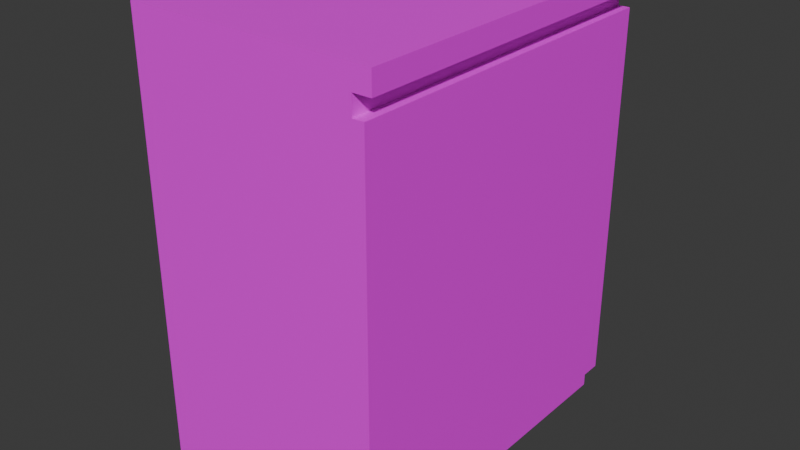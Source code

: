 # Source: medium_electrical_box.blend  (saved by Blender 4.3.34; exported with 4.5.12 LTS)
import bpy
from mathutils import Matrix  # noqa: F401  (used for matrix-valued properties, if any)

bpy.ops.wm.read_factory_settings(use_empty=True)
scene = bpy.context.scene
scene.name = 'Scene'

# ---- collections
col_collection = bpy.data.collections.new('Collection'); scene.collection.children.link(col_collection)

# ---- images (referenced by path relative to the original .blend; pixels are not part of the script)
import os
ASSET_DIR = os.environ.get("B2B_ASSET_DIR", "")  # directory of the original .blend (textures are referenced by path, not embedded)
HERE = os.path.dirname(os.path.abspath(__file__))  # packed textures are extracted next to this script under _unpacked/

def load_image(name, relpath, width, height, colorspace="sRGB"):
    """Load a texture the original file referenced (path relative to the .blend, or extracted next to this script)."""
    p = next((c for c in (os.path.join(HERE, relpath), os.path.join(ASSET_DIR, relpath)) if relpath and os.path.exists(c)), "")
    if p:
        img = bpy.data.images.load(p, check_existing=True)
        img.name = name
    else:  # same state as the original file: an image datablock whose file is absent (Cycles renders it pink)
        img = bpy.data.images.new(name, width, height)
        img.source = "FILE"
        img.filepath = "//" + (relpath or name)
    img.colorspace_settings.name = colorspace
    return img
img_image_0_jpg = load_image('Image_0.jpg', 'textures/Image_0.jpg', 1024, 1024, 'sRGB')

# ---- materials (node trees are filled in below, after node groups)
mat_electrical_box_chrome = bpy.data.materials.new('electrical_box_chrome')

# ---- material node trees
mat_electrical_box_chrome.use_nodes = True; mat_electrical_box_chrome.node_tree.nodes.clear()
_N = mat_electrical_box_chrome.node_tree.nodes; _L = mat_electrical_box_chrome.node_tree.links
n0 = _N.new('ShaderNodeBsdfPrincipled'); n0.name = 'Principled BSDF'; n0.location = (10, 300)
n1 = _N.new('ShaderNodeOutputMaterial'); n1.name = 'Material Output'; n1.location = (300, 300)
n2 = _N.new('ShaderNodeTexImage'); n2.name = 'Image Texture'; n2.location = (-390, 373)
n2.label = 'BASE COLOR'
n2.image = img_image_0_jpg
_L.new(n0.outputs[0], n1.inputs[0])
_L.new(n2.outputs[0], n0.inputs[0])
n1.is_active_output = True

# ---- world
world_world = bpy.data.worlds.new('World'); scene.world = world_world
world_world.use_nodes = True; world_world.node_tree.nodes.clear()
_N = world_world.node_tree.nodes; _L = world_world.node_tree.links
n0 = _N.new('ShaderNodeOutputWorld'); n0.name = 'World Output'; n0.location = (300, 300)
n1 = _N.new('ShaderNodeBackground'); n1.name = 'Background'; n1.location = (10, 300)
n1.inputs[0].default_value = (0.05088, 0.05088, 0.05088, 1.0)
_L.new(n1.outputs[0], n0.inputs[0])
n0.is_active_output = True
world_world.color = (0.05088, 0.05088, 0.05088)
world_world.sun_shadow_jitter_overblur = 0.0

# ---- meshes
me_trashcans_electrical_boxes_vis_003_electrical_box_chrome_0 = bpy.data.meshes.new('trashcans_electrical_boxes_vis.003_electrical_box_chrome_0')
me_trashcans_electrical_boxes_vis_003_electrical_box_chrome_0.from_pydata([(0.2486, -0.2566, 0.4632), (0.2486, -0.2566, 0.5406), (0.2486, -0.6525, 0.4632), (-0.6585, -0.6525, 0.5406), (0.1821, -0.6525, 0.5406), (-0.6585, 0.2632, 0.4593), (-0.6585, 0.6469, 0.395), (0.2231, -0.6525, 0.5406), (0.2231, -0.6525, 0.4632), (0.2486, -0.6525, 0.5406), (0.1821, -0.2566, 0.395), (0.1821, -0.2566, 0.4632), (0.1821, -0.6525, 0.4632), (0.1821, -0.6525, 0.395), (0.1821, 0.6469, -1.105), (-0.6585, 0.6469, -1.105), (0.1821, 0.6469, -1.001), (0.1821, 0.6469, 0.2018), (-0.6585, 0.6469, 0.2018), (0.1821, 0.6469, 0.395), (0.2231, -0.6525, 0.2018), (0.2231, -0.6525, 0.395), (0.1821, -0.6525, 0.2018), (0.2486, 0.6469, 0.4632), (0.2231, 0.6469, 0.4632), (0.2231, 0.6469, 0.5406), (-0.6585, -0.6525, 0.2018), (-0.6585, 0.2632, -1.105), (-0.6585, 0.6469, -1.001), (-0.6585, 0.6469, 0.459), (0.1821, -0.2566, -1.001), (0.2231, -0.6525, -1.001), (0.1821, 0.2632, -1.105), (0.1821, 0.2632, -1.001), (0.2231, -0.2566, 0.395), (0.2486, 0.2632, 0.4632), (0.1821, 0.2632, 0.4632), (0.1821, 0.6469, 0.4632), (0.2231, -0.2566, -1.001), (0.2231, -0.2566, -0.06254), (0.1821, -0.6525, -0.06254), (0.1821, 0.6469, -0.06254), (0.2231, -0.6525, -0.06254), (-0.6585, 0.6469, -0.06254), (-0.6585, -0.6525, -0.06254), (-0.6585, -0.6525, -1.001), (0.2231, 0.2632, 0.2018), (0.1821, -0.6525, -1.105), (0.1821, -0.2566, -1.105), (0.1821, -0.6525, -1.001), (0.2231, 0.2632, -1.001), (-0.6585, -0.6525, -1.105), (-0.6585, -0.2566, -1.105), (-0.6585, -0.6525, 0.395), (0.2486, 0.2632, 0.5406), (0.1821, 0.2632, 0.395), (0.2231, 0.2632, 0.395), (-0.6585, -0.6525, 0.4601), (-0.6585, -0.2566, 0.4598), (-0.6585, 0.2632, 0.5406), (-0.6585, -0.2566, 0.5406), (0.1821, 0.6469, 0.5406), (-0.6585, 0.6469, 0.5406), (0.2486, 0.6469, 0.5406), (0.2231, 0.6469, -1.001), (0.2231, 0.6469, 0.2018), (0.2231, 0.6469, 0.395), (0.2231, 0.6469, -0.06254), (0.2231, 0.2632, -0.06254), (0.2231, -0.2566, 0.2018)], [], [(11, 12, 13, 10, 55, 19, 37, 36), (20, 21, 13), (20, 13, 22), (23, 24, 37, 29, 62, 61, 25, 63), (36, 37, 23, 35, 0, 2, 12, 11), (16, 28, 43, 18, 6, 29, 37, 19, 17, 41), (30, 38, 31), (30, 31, 49), (47, 48, 32, 14, 16, 33, 30, 49), (49, 40, 22, 13, 53, 26, 44, 45), (31, 42, 40), (31, 40, 49), (47, 49, 45, 51), (64, 16, 41, 17, 19, 66, 65, 67), (42, 20, 22), (42, 22, 40), (67, 65, 46, 69, 20, 42, 39, 68), (14, 15, 28, 16), (65, 66, 56, 34, 21, 20, 69, 46), (33, 50, 38), (33, 38, 30), (60, 59, 62, 29, 5, 58, 57, 3), (9, 54, 1), (13, 12, 57, 53), (16, 64, 50), (16, 50, 33), (39, 42, 31, 38, 50, 64, 67, 68), (1, 9, 2, 0, 35, 23, 63), (60, 59, 62, 61, 25, 63, 54, 9, 7, 4, 3), (54, 1, 63), (4, 3, 57, 12, 8, 2, 9, 7), (28, 15, 27, 52, 51, 45, 44, 26, 53, 57, 58, 5, 29, 6, 18, 43), (10, 13, 21, 34, 56, 66, 19, 55)])
_uv = me_trashcans_electrical_boxes_vis_003_electrical_box_chrome_0.uv_layers.new(name='UVMap')
_uv.uv.foreach_set('vector', [0.2035, 0.04573, 0.006537, 0.04573, 0.006537, 0.07963, 0.2035, 0.07963, 0.4621, 0.07963, 0.653, 0.07963, 0.653, 0.04573, 0.4621, 0.04573, 0.9834, 0.1293, 0.9834, 0.05843, 0.9701, 0.05843, 0.9834, 0.1293, 0.9701, 0.05843, 0.9701, 0.1293, 0.9945, 0.03345, 0.9851, 0.03345, 0.9701, 0.03345, 0.6619, 0.03498, 0.6619, 0.005063, 0.9701, 0.005063, 0.9851, 0.005063, 0.9945, 0.005063, 0.455, 0.05819, 0.628, 0.05819, 0.628, 0.045, 0.455, 0.045, 0.2207, 0.045, 0.04228, 0.045, 0.04228, 0.05819, 0.2207, 0.05819, 0.9701, 0.5704, 0.6619, 0.5704, 0.6619, 0.2262, 0.6619, 0.1293, 0.6619, 0.05843, 0.6619, 0.03498, 0.9701, 0.03345, 0.9701, 0.05843, 0.9701, 0.1293, 0.9701, 0.2262, 0.1418, 0.3027, 0.1636, 0.3027, 0.1636, 0.09251, 0.1418, 0.3027, 0.1636, 0.09251, 0.1418, 0.09251, 0.6644, 0.04246, 0.6644, 0.2163, 0.6644, 0.4445, 0.6644, 0.6129, 0.7101, 0.6129, 0.7101, 0.4445, 0.7101, 0.2163, 0.7101, 0.04246, 0.9701, 0.5704, 0.9701, 0.2262, 0.9701, 0.1293, 0.9701, 0.05843, 0.6619, 0.05843, 0.6619, 0.1293, 0.6619, 0.2262, 0.6619, 0.5704, 0.9834, 0.5704, 0.9834, 0.2262, 0.9701, 0.2262, 0.9834, 0.5704, 0.9701, 0.2262, 0.9701, 0.5704, 0.9701, 0.6085, 0.9701, 0.5704, 0.6619, 0.5704, 0.6619, 0.6085, 0.9851, 0.5704, 0.9701, 0.5704, 0.9701, 0.2262, 0.9701, 0.1293, 0.9701, 0.05843, 0.9851, 0.05843, 0.9851, 0.1293, 0.9851, 0.2262, 0.9834, 0.2262, 0.9834, 0.1293, 0.9701, 0.1293, 0.9834, 0.2262, 0.9701, 0.1293, 0.9701, 0.2262, 0.655, 0.3151, 0.655, 0.1822, 0.462, 0.1822, 0.2005, 0.1822, 0.001445, 0.1822, 0.001445, 0.3151, 0.2005, 0.3151, 0.462, 0.3151, 0.9701, 0.6085, 0.6619, 0.6085, 0.6619, 0.5704, 0.9701, 0.5704, 0.655, 0.1822, 0.655, 0.085, 0.462, 0.085, 0.2005, 0.085, 0.001445, 0.085, 0.001445, 0.1822, 0.2005, 0.1822, 0.462, 0.1822, 0.1418, 0.5787, 0.1636, 0.5787, 0.1636, 0.3027, 0.1418, 0.5787, 0.1636, 0.3027, 0.1418, 0.3027, 0.4506, 0.006465, 0.1948, 0.006465, 0.005999, 0.006465, 0.005999, 0.04661, 0.1948, 0.04646, 0.4506, 0.04624, 0.6454, 0.04608, 0.6454, 0.006465, 0.5433, 0.3168, 0.2799, 0.3168, 0.4294, 0.3168, 0.9701, 0.05843, 0.9701, 0.03345, 0.6619, 0.03458, 0.6619, 0.05843, 0.1418, 0.7825, 0.1636, 0.7825, 0.1636, 0.5787, 0.1418, 0.7825, 0.1636, 0.5787, 0.1418, 0.5787, 0.2005, 0.3151, 0.001445, 0.3151, 0.001445, 0.7873, 0.2005, 0.7873, 0.462, 0.7873, 0.655, 0.7873, 0.655, 0.3151, 0.462, 0.3151, 0.2008, 0.003278, 0.002635, 0.003278, 0.002635, 0.04204, 0.2008, 0.04204, 0.461, 0.04204, 0.6531, 0.04204, 0.6531, 0.003278, 0.4294, 0.5777, 0.2799, 0.5777, 0.1695, 0.5777, 0.1695, 0.3359, 0.1695, 0.3241, 0.1695, 0.3168, 0.2799, 0.3168, 0.5433, 0.3168, 0.5433, 0.3241, 0.5433, 0.3359, 0.5433, 0.5777, 0.461, 0.003278, 0.2008, 0.003278, 0.6531, 0.003278, 0.9701, 0.005063, 0.6619, 0.005063, 0.6619, 0.03458, 0.9701, 0.03345, 0.9851, 0.03345, 0.9945, 0.03345, 0.9945, 0.005063, 0.9851, 0.005063, 0.9622, 0.2637, 0.9622, 0.2403, 0.8758, 0.2403, 0.7587, 0.2403, 0.6696, 0.2403, 0.6696, 0.2637, 0.6696, 0.4751, 0.6696, 0.5346, 0.6696, 0.5781, 0.6696, 0.5927, 0.7587, 0.5927, 0.8758, 0.5926, 0.9622, 0.5925, 0.9622, 0.5781, 0.9622, 0.5346, 0.9622, 0.4751, 0.1464, 0.302, 0.1464, 0.09063, 0.1245, 0.09063, 0.1245, 0.302, 0.1245, 0.5795, 0.1245, 0.7844, 0.1464, 0.7844, 0.1464, 0.5795])
me_trashcans_electrical_boxes_vis_003_electrical_box_chrome_0.materials.append(mat_electrical_box_chrome)
me_trashcans_electrical_boxes_vis_003_electrical_box_chrome_0.update()
me_trashcans_electrical_boxes_vis_003_electrical_box_chrome_0.normals_split_custom_set([tuple(v) for v in zip(*[iter([1.0, -6.863e-09, 0.0, 1.0, -6.863e-09, 0.0, 1.0, -6.863e-09, 0.0, 1.0, -6.863e-09, 0.0, 1.0, -6.863e-09, 0.0, 1.0, -6.863e-09, 0.0, 1.0, -6.863e-09, 0.0, 1.0, -6.863e-09, 0.0, 0.0, -1.0, 0.0, 0.0, -1.0, 0.0, 0.0, -1.0, 0.0, 0.0, -1.0, 0.0, 0.0, -1.0, 0.0, 0.0, -1.0, 0.0, -1.859e-06, 1.0, -1.035e-07, -1.859e-06, 1.0, -1.035e-07, -1.859e-06, 1.0, -1.035e-07, -1.859e-06, 1.0, -1.035e-07, -1.859e-06, 1.0, -1.035e-07, -1.859e-06, 1.0, -1.035e-07, -1.859e-06, 1.0, -1.035e-07, -1.859e-06, 1.0, -1.035e-07, -1.723e-07, -4.587e-08, -1.0, -1.723e-07, -4.587e-08, -1.0, -1.723e-07, -4.587e-08, -1.0, -1.723e-07, -4.587e-08, -1.0, -1.723e-07, -4.587e-08, -1.0, -1.723e-07, -4.587e-08, -1.0, -1.723e-07, -4.587e-08, -1.0, -1.723e-07, -4.587e-08, -1.0, 0.0, 1.0, -4.849e-08, 0.0, 1.0, -4.849e-08, 0.0, 1.0, -4.849e-08, 0.0, 1.0, -4.849e-08, 0.0, 1.0, -4.849e-08, 0.0, 1.0, -4.849e-08, 0.0, 1.0, -4.849e-08, 0.0, 1.0, -4.849e-08, 0.0, 1.0, -4.849e-08, 0.0, 1.0, -4.849e-08, 0.0, 0.0, -1.0, 0.0, 0.0, -1.0, 0.0, 0.0, -1.0, 0.0, 0.0, -1.0, 0.0, 0.0, -1.0, 0.0, 0.0, -1.0, 1.0, 6.62e-07, 8.418e-13, 1.0, 6.62e-07, 8.418e-13, 1.0, 6.62e-07, 8.418e-13, 1.0, 6.62e-07, 8.418e-13, 1.0, 6.62e-07, 8.418e-13, 1.0, 6.62e-07, 8.418e-13, 1.0, 6.62e-07, 8.418e-13, 1.0, 6.62e-07, 8.418e-13, -4.768e-08, -1.0, 1.016e-07, -4.768e-08, -1.0, 1.016e-07, -4.768e-08, -1.0, 1.016e-07, -4.768e-08, -1.0, 1.016e-07, -4.768e-08, -1.0, 1.016e-07, -4.768e-08, -1.0, 1.016e-07, -4.768e-08, -1.0, 1.016e-07, -4.768e-08, -1.0, 1.016e-07, 0.0, -1.0, 2.899e-07, 0.0, -1.0, 2.899e-07, 0.0, -1.0, 2.899e-07, 0.0, -1.0, 2.464e-07, 0.0, -1.0, 2.464e-07, 0.0, -1.0, 2.464e-07, -7.091e-08, -1.0, -1.365e-06, -7.091e-08, -1.0, -1.365e-06, -7.091e-08, -1.0, -1.365e-06, -7.091e-08, -1.0, -1.365e-06, 6.197e-14, 1.0, -9.747e-08, 6.197e-14, 1.0, -9.747e-08, 6.197e-14, 1.0, -9.747e-08, 6.197e-14, 1.0, -9.747e-08, 6.197e-14, 1.0, -9.747e-08, 6.197e-14, 1.0, -9.747e-08, 6.197e-14, 1.0, -9.747e-08, 6.197e-14, 1.0, -9.747e-08, 0.0, -1.0, 0.0, 0.0, -1.0, 0.0, 0.0, -1.0, 0.0, 0.0, -1.0, 0.0, 0.0, -1.0, 0.0, 0.0, -1.0, 0.0, 1.0, 6.738e-07, 0.0, 1.0, 6.738e-07, 0.0, 1.0, 6.738e-07, 0.0, 1.0, 6.738e-07, 0.0, 1.0, 6.738e-07, 0.0, 1.0, 6.738e-07, 0.0, 1.0, 6.738e-07, 0.0, 1.0, 6.738e-07, 0.0, 0.0, 1.0, 0.0, 0.0, 1.0, 0.0, 0.0, 1.0, 0.0, 0.0, 1.0, 0.0, 1.0, 6.628e-07, -2.264e-13, 1.0, 6.628e-07, -2.264e-13, 1.0, 6.628e-07, -2.264e-13, 1.0, 6.628e-07, -2.264e-13, 1.0, 6.628e-07, -2.264e-13, 1.0, 6.628e-07, -2.264e-13, 1.0, 6.628e-07, -2.264e-13, 1.0, 6.628e-07, -2.264e-13, 5.586e-06, 0.0, -1.0, 5.586e-06, 0.0, -1.0, 5.586e-06, 0.0, -1.0, 0.0, 0.0, -1.0, 0.0, 0.0, -1.0, 0.0, 0.0, -1.0, -1.0, 6.367e-07, 6.877e-06, -1.0, 6.367e-07, 6.877e-06, -1.0, 6.367e-07, 6.877e-06, -1.0, 6.367e-07, 6.877e-06, -1.0, 6.367e-07, 6.877e-06, -1.0, 6.367e-07, 6.877e-06, -1.0, 6.367e-07, 6.877e-06, -1.0, 6.367e-07, 6.877e-06, 0.2516, -3.994e-06, -0.9678, 0.2516, 3.885e-06, -0.9678, 0.2516, 3.777e-06, -0.9678, 0.0, -1.0, 9.829e-07, 0.0, -1.0, 9.829e-07, 0.0, -1.0, 9.829e-07, 0.0, -1.0, 9.829e-07, 7.567e-06, 3.107e-07, -1.0, 7.567e-06, 3.107e-07, -1.0, 7.567e-06, 3.107e-07, -1.0, -3.016e-07, 0.0, -1.0, -3.016e-07, 0.0, -1.0, -3.016e-07, 0.0, -1.0, 1.0, 6.718e-07, -2.33e-14, 1.0, 6.718e-07, -2.33e-14, 1.0, 6.718e-07, -2.33e-14, 1.0, 6.718e-07, -2.33e-14, 1.0, 6.718e-07, -2.33e-14, 1.0, 6.718e-07, -2.33e-14, 1.0, 6.718e-07, -2.33e-14, 1.0, 6.718e-07, -2.33e-14, 1.0, 0.0, -7.813e-06, 1.0, 0.0, -7.813e-06, 1.0, 0.0, -7.813e-06, 1.0, 0.0, -7.813e-06, 1.0, 0.0, -7.813e-06, 1.0, 0.0, -7.813e-06, 1.0, 0.0, -7.813e-06, -5.057e-08, -9.174e-08, -1.0, -5.057e-08, -9.174e-08, -1.0, -5.057e-08, -9.174e-08, -1.0, -5.057e-08, -9.174e-08, -1.0, -5.057e-08, -9.174e-08, -1.0, -5.057e-08, -9.174e-08, -1.0, -5.057e-08, -9.174e-08, -1.0, -5.057e-08, -9.174e-08, -1.0, -5.057e-08, -9.174e-08, -1.0, -5.057e-08, -9.174e-08, -1.0, -5.057e-08, -9.174e-08, -1.0, 0.9992, -4.619e-05, -0.04079, 0.9992, -4.764e-05, -0.04079, 0.9992, 4.568e-05, -0.04079, 0.0, -1.0, -8.072e-07, 0.0, -1.0, -8.072e-07, 0.0, -1.0, -8.072e-07, 0.0, -1.0, -8.072e-07, 0.0, -1.0, -8.072e-07, 0.0, -1.0, -8.072e-07, 0.0, -1.0, -8.072e-07, 0.0, -1.0, -8.072e-07, -1.0, 1.466e-08, -3.561e-07, -1.0, 1.466e-08, -3.561e-07, -1.0, 1.466e-08, -3.561e-07, -1.0, 1.466e-08, -3.561e-07, -1.0, 1.466e-08, -3.561e-07, -1.0, 1.466e-08, -3.561e-07, -1.0, 1.466e-08, -3.561e-07, -1.0, 1.466e-08, -3.561e-07, -1.0, 1.466e-08, -3.561e-07, -1.0, 1.466e-08, -3.561e-07, -1.0, 1.466e-08, -3.561e-07, -1.0, 1.466e-08, -3.561e-07, -1.0, 1.466e-08, -3.561e-07, -1.0, 1.466e-08, -3.561e-07, -1.0, 1.466e-08, -3.561e-07, -1.0, 1.466e-08, -3.561e-07, 5.587e-07, 1.147e-07, 1.0, 5.587e-07, 1.147e-07, 1.0, 5.587e-07, 1.147e-07, 1.0, 5.587e-07, 1.147e-07, 1.0, 5.587e-07, 1.147e-07, 1.0, 5.587e-07, 1.147e-07, 1.0, 5.587e-07, 1.147e-07, 1.0, 5.587e-07, 1.147e-07, 1.0])] * 3)])

# ---- objects
ob_trashcans_electrical_boxes_vis_003_electrical_box_chrome_0 = bpy.data.objects.new('trashcans_electrical_boxes_vis.003_electrical_box_chrome_0', me_trashcans_electrical_boxes_vis_003_electrical_box_chrome_0)

# ---- transforms, parenting, visibility, modifiers, constraints
ob_trashcans_electrical_boxes_vis_003_electrical_box_chrome_0.location = (5.197e-08, 6.24e-07, 9.222e-09)
ob_trashcans_electrical_boxes_vis_003_electrical_box_chrome_0.rotation_mode = 'QUATERNION'
ob_trashcans_electrical_boxes_vis_003_electrical_box_chrome_0.rotation_quaternion = (1.0, 0.0, 0.0, 0.0)

# ---- collection membership
col_collection.objects.link(ob_trashcans_electrical_boxes_vis_003_electrical_box_chrome_0)

# ---- scene / render settings (as saved in the file)
scene.frame_start = 1; scene.frame_end = 250; scene.frame_set(1)
scene.render.engine = 'BLENDER_EEVEE_NEXT'
bpy.context.view_layer.update()

# ---- added for rendering (the .blend has no active camera and no usable light): camera, sun
cam_auto = bpy.data.cameras.new('AutoCamera')
cam_auto.lens = 50.0
cam_auto.sensor_width = 36.0
cam_auto.clip_end = 1000.0
ob_auto_camera = bpy.data.objects.new('AutoCamera', cam_auto)
scene.collection.objects.link(ob_auto_camera)
ob_auto_camera.location = (1.90904, -2.53958, 1.40881)
ob_auto_camera.rotation_euler = (1.09748, -7.21219e-08, 0.694738)
scene.camera = ob_auto_camera
light_auto_sun = bpy.data.lights.new('AutoSun', 'SUN')
light_auto_sun.energy = 3.0
light_auto_sun.angle = 0.0523599
ob_auto_sun = bpy.data.objects.new('AutoSun', light_auto_sun)
scene.collection.objects.link(ob_auto_sun)
ob_auto_sun.rotation_euler = (0.872665, 0.174533, 0.523599)
bpy.context.view_layer.update()
